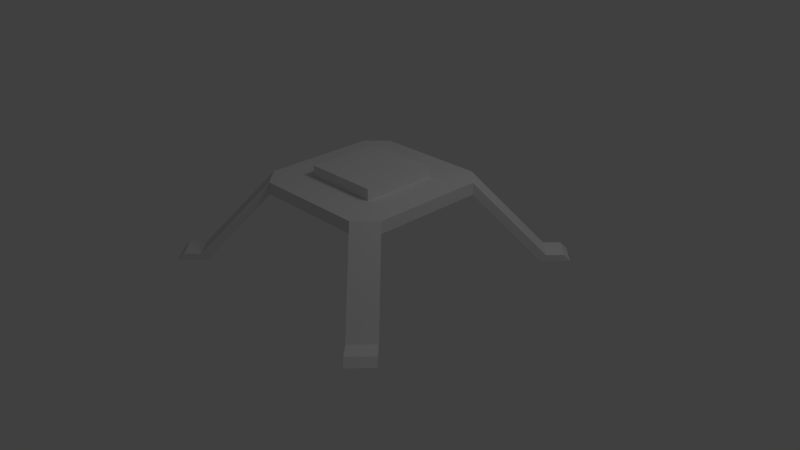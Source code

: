 # Source: Model_TurretStand.blend  (saved by Blender 2.64.0; exported with 4.5.12 LTS)
import bpy
from mathutils import Matrix  # noqa: F401  (used for matrix-valued properties, if any)

bpy.ops.wm.read_factory_settings(use_empty=True)
scene = bpy.context.scene
scene.name = 'Scene'

# ---- collections
col_collection_1 = bpy.data.collections.new('Collection 1'); scene.collection.children.link(col_collection_1)

# ---- materials (node trees are filled in below, after node groups)
mat_material = bpy.data.materials.new('Material')
mat_material.alpha_threshold = 0.0
mat_material.use_transparent_shadow = False
mat_material.roughness = 0.5
mat_material.line_color = (0.0, 0.0, 0.0, 1.0)

# ---- material node trees

# ---- world
world_world = bpy.data.worlds.new('World'); scene.world = world_world
world_world.color = (0.05088, 0.05088, 0.05088)
world_world.use_sun_shadow = False
world_world.sun_shadow_jitter_overblur = 0.0
world_world.cycles.sampling_method = 'MANUAL'
world_world.cycles.sample_map_resolution = 256

# ---- cameras
cam_camera = bpy.data.cameras.new('Camera')
cam_camera.clip_end = 100.0
cam_camera.lens = 35.0
cam_camera.sensor_width = 32.0
cam_camera.sensor_height = 18.0
cam_camera.ortho_scale = 7.314
cam_camera.dof.focus_distance = 0.0
cam_camera.dof.aperture_fstop = 128.0

# ---- lights
light_lamp = bpy.data.lights.new('Lamp', 'POINT')
light_lamp.transmission_factor = 0.0
light_lamp.cutoff_distance = 30.0
light_lamp.energy = 100.0
light_lamp.shadow_buffer_clip_start = 1.001
light_lamp.shadow_soft_size = 1.0
light_lamp.shadow_maximum_resolution = 0.006
light_lamp.use_absolute_resolution = True
light_lamp.cycles.use_multiple_importance_sampling = False

# ---- meshes
me_cube = bpy.data.meshes.new('Cube')
me_cube.from_pydata([(1.0, -5.96e-08, -1.0), (1.788e-07, 1.0, -1.0), (1.0, -5.364e-07, 1.0), (2.384e-07, 1.0, 1.0), (5.96e-08, 1.192e-07, -1.0), (1.0, -2.98e-07, 0.0), (2.384e-07, 1.0, 0.0), (1.0, 0.5, -1.0), (0.5, 1.0, -1.0), (1.0, 0.5, 1.0), (0.5, 1.0, 1.0), (0.5, 2.98e-08, -1.0), (1.192e-07, 0.5, -1.0), (4.47e-08, 0.5, 1.0), (0.5, -3.576e-07, 1.0), (1.0, -1.788e-07, -0.5), (1.0, -4.172e-07, 0.5), (0.75, 1.0, -1.0), (2.384e-07, 1.0, 0.5), (2.086e-07, 1.0, -0.5), (0.5, 0.5, -1.0), (0.5, 0.5, 1.0), (1.0, 0.75, -1.0), (1.0, 0.75, 1.0), (-1.49e-07, -1.788e-07, 2.875), (4.47e-08, 0.5, 2.875), (0.5, -3.576e-07, 2.875), (0.5, 0.5, 2.875), (0.75, 1.0, 1.0), (1.666, 1.416, -11.37), (1.419, 1.669, -11.42), (1.478, 1.728, -12.52), (1.616, 1.366, -12.44), (1.371, 1.621, -12.54), (1.725, 1.475, -12.45), (1.823, 1.573, -11.33), (1.576, 1.826, -11.37), (1.635, 1.885, -12.47), (1.882, 1.632, -12.41), (1.0, 0.5, -1.0), (1.0, -5.96e-08, -1.0), (0.5, 1.0, -1.0), (1.788e-07, 1.0, -1.0), (1.0, 0.5, 1.0), (1.0, -5.364e-07, 1.0), (0.5, 1.0, 1.0), (2.384e-07, 1.0, 1.0), (0.5, 0.5, 2.875), (0.5, 0.5, 2.875), (0.5, 0.5, 1.0), (0.5, 0.5, 1.0), (0.5, -3.576e-07, 1.0), (4.47e-08, 0.5, 1.0), (1.0, 0.75, -1.0), (1.0, 0.75, -1.0), (1.0, 0.75, -1.0), (0.75, 1.0, -1.0), (0.75, 1.0, -1.0), (0.75, 1.0, -1.0), (1.0, 0.75, 1.0), (1.0, 0.75, 1.0), (1.0, 0.75, 1.0), (0.75, 1.0, 1.0), (0.75, 1.0, 1.0), (0.75, 1.0, 1.0), (0.5, -3.576e-07, 2.875), (4.47e-08, 0.5, 2.875), (1.419, 1.669, -11.42), (1.419, 1.669, -11.42), (1.419, 1.669, -11.42), (1.478, 1.728, -12.52), (1.478, 1.728, -12.52), (1.666, 1.416, -11.37), (1.666, 1.416, -11.37), (1.371, 1.621, -12.54), (1.616, 1.366, -12.44), (1.576, 1.826, -11.37), (1.576, 1.826, -11.37), (1.635, 1.885, -12.47), (1.635, 1.885, -12.47), (1.823, 1.573, -11.33), (1.823, 1.573, -11.33), (1.882, 1.632, -12.41), (1.882, 1.632, -12.41), (1.725, 1.475, -12.45), (0.5, -3.576e-07, 1.0), (0.5, 0.5, 1.0), (0.5, 0.5, 1.0), (4.47e-08, 0.5, 1.0)], [], [(20, 11, 4, 12), (53, 59, 9, 44, 16, 5, 15, 40, 7), (62, 56, 8, 42, 19, 6, 18, 46, 10), (27, 65, 51, 21), (41, 20, 12, 1), (22, 39, 20, 41, 17), (39, 0, 11, 20), (43, 49, 14, 2), (45, 3, 13, 49), (25, 47, 50, 52), (28, 45, 49, 43, 23), (48, 66, 24, 26), (60, 54, 32, 34, 72), (31, 33, 57, 63, 30), (55, 58, 74, 75), (78, 82, 84, 70), (29, 67, 64, 61), (38, 37, 36, 35), (76, 79, 71, 68), (80, 77, 69, 73), (72, 34, 83, 81), (52, 50, 87, 88), (86, 85, 14, 49)])
_uv = me_cube.uv_layers.new(name='UVMap')
_uv.uv.foreach_set('vector', [0.6281, 0.6671, 0.6279, 0.5338, 0.761, 0.5336, 0.7611, 0.6669, 0.6361, 0.0, 0.6378, 0.5332, 0.5906, 0.5333, 0.4964, 0.5336, 0.496, 0.4003, 0.4956, 0.267, 0.4952, 0.1337, 0.4948, 0.0004338, 0.589, 0.0001446, 0.3534, 0.5336, 0.3517, 0.0004338, 0.3989, 0.0002892, 0.4931, 0.0, 0.4935, 0.1333, 0.4939, 0.2666, 0.4944, 0.3999, 0.4948, 0.5332, 0.4005, 0.5335, 0.9042, 0.7664, 0.81, 0.7667, 0.8084, 0.2669, 0.9027, 0.2666, 0.6282, 0.8004, 0.6281, 0.6671, 0.7611, 0.6669, 0.7613, 0.8002, 0.4951, 0.7339, 0.495, 0.6672, 0.6281, 0.6671, 0.6282, 0.8004, 0.5617, 0.8005, 0.495, 0.6672, 0.4948, 0.5339, 0.6279, 0.5338, 0.6281, 0.6671, 0.6378, 0.1333, 0.771, 0.1333, 0.7709, 0.2666, 0.6378, 0.2666, 0.7711, 9.534e-08, 0.9042, 4.131e-07, 0.9041, 0.1333, 0.771, 0.1333, 1.0, 0.4999, 0.9057, 0.5001, 0.9042, 0.0002892, 0.9985, 0.0, 0.7045, 0.0, 0.7711, 9.534e-08, 0.771, 0.1333, 0.6378, 0.1333, 0.6379, 0.06664, 0.6378, 0.4003, 0.771, 0.4003, 0.7709, 0.5336, 0.6378, 0.5336, 0.0429, 3.597, 0.002047, 3.065, 0.0, 0.006502, 0.04049, 0.0, 0.04069, 0.2888, 0.3112, 0.002061, 0.3517, 0.0, 0.3497, 3.085, 0.3088, 3.616, 0.311, 0.2961, 0.3088, 3.084, 0.2146, 3.085, 0.2051, 0.0, 0.2994, 0.02556, 0.6378, 0.3614, 0.6378, 0.2666, 0.6974, 0.2666, 0.6975, 0.3614, 0.1108, 0.01179, 0.2051, 0.0, 0.1949, 3.32, 0.1007, 3.32, 0.4005, 0.5506, 0.4948, 0.5336, 0.4939, 0.8276, 0.3996, 0.8394, 0.9042, 0.8022, 0.9044, 0.5082, 0.9644, 0.5001, 0.9642, 0.7942, 0.6975, 0.3613, 0.6976, 0.2668, 0.7573, 0.2669, 0.7571, 0.3614, 0.04069, 0.2888, 0.04049, 0.0, 0.1005, 0.008064, 0.1007, 0.2969, 0.0, 0.0, 0.0, 0.0, 0.0, 0.0, 0.0, 0.0, 0.0, 0.0, 0.0, 0.0, 0.0, 0.0, 0.0, 0.0])
_ca = me_cube.color_attributes.new('Col', 'BYTE_COLOR', 'CORNER')
_ca.data.foreach_set('color', [1.0, 1.0, 1.0, 1.0, 1.0, 1.0, 1.0, 1.0, 1.0, 1.0, 1.0, 1.0, 1.0, 1.0, 1.0, 1.0, 1.0, 1.0, 1.0, 1.0, 1.0, 1.0, 1.0, 1.0, 1.0, 1.0, 1.0, 1.0, 1.0, 1.0, 1.0, 1.0, 1.0, 1.0, 1.0, 1.0, 1.0, 1.0, 1.0, 1.0, 1.0, 1.0, 1.0, 1.0, 1.0, 1.0, 1.0, 1.0, 1.0, 1.0, 1.0, 1.0, 1.0, 1.0, 1.0, 1.0, 1.0, 1.0, 1.0, 1.0, 1.0, 1.0, 1.0, 1.0, 1.0, 1.0, 1.0, 1.0, 1.0, 1.0, 1.0, 1.0, 1.0, 1.0, 1.0, 1.0, 1.0, 1.0, 1.0, 1.0, 1.0, 1.0, 1.0, 1.0, 1.0, 1.0, 1.0, 1.0, 1.0, 1.0, 1.0, 1.0, 1.0, 1.0, 1.0, 1.0, 1.0, 1.0, 1.0, 1.0, 1.0, 1.0, 1.0, 1.0, 1.0, 1.0, 1.0, 1.0, 1.0, 1.0, 1.0, 1.0, 1.0, 1.0, 1.0, 1.0, 1.0, 1.0, 1.0, 1.0, 1.0, 1.0, 1.0, 1.0, 1.0, 1.0, 1.0, 1.0, 1.0, 1.0, 1.0, 1.0, 1.0, 1.0, 1.0, 1.0, 1.0, 1.0, 1.0, 1.0, 1.0, 1.0, 1.0, 1.0, 1.0, 1.0, 1.0, 1.0, 1.0, 1.0, 1.0, 1.0, 1.0, 1.0, 1.0, 1.0, 1.0, 1.0, 1.0, 1.0, 1.0, 1.0, 1.0, 1.0, 1.0, 1.0, 1.0, 1.0, 1.0, 1.0, 1.0, 1.0, 1.0, 1.0, 1.0, 1.0, 1.0, 1.0, 1.0, 1.0, 1.0, 1.0, 1.0, 1.0, 1.0, 1.0, 1.0, 1.0, 1.0, 1.0, 1.0, 1.0, 1.0, 1.0, 1.0, 1.0, 1.0, 1.0, 1.0, 1.0, 1.0, 1.0, 1.0, 1.0, 1.0, 1.0, 1.0, 1.0, 1.0, 1.0, 1.0, 1.0, 1.0, 1.0, 1.0, 1.0, 1.0, 1.0, 1.0, 1.0, 1.0, 1.0, 1.0, 1.0, 1.0, 1.0, 1.0, 1.0, 1.0, 1.0, 1.0, 1.0, 1.0, 1.0, 1.0, 1.0, 1.0, 1.0, 1.0, 1.0, 1.0, 1.0, 1.0, 1.0, 1.0, 1.0, 1.0, 1.0, 1.0, 1.0, 1.0, 1.0, 1.0, 1.0, 1.0, 1.0, 1.0, 1.0, 1.0, 1.0, 1.0, 1.0, 1.0, 1.0, 1.0, 1.0, 1.0, 1.0, 1.0, 1.0, 1.0, 1.0, 1.0, 1.0, 1.0, 1.0, 1.0, 1.0, 1.0, 1.0, 1.0, 1.0, 1.0, 1.0, 1.0, 1.0, 1.0, 1.0, 1.0, 1.0, 1.0, 1.0, 1.0, 1.0, 1.0, 1.0, 1.0, 1.0, 1.0, 1.0, 1.0, 1.0, 1.0, 1.0, 1.0, 1.0, 1.0, 1.0, 1.0, 1.0, 1.0, 1.0, 1.0, 1.0, 1.0, 1.0, 1.0, 1.0, 1.0, 1.0, 1.0, 1.0, 1.0, 1.0, 1.0, 1.0, 1.0, 1.0, 1.0, 1.0, 1.0, 1.0, 1.0, 1.0, 1.0, 1.0, 1.0, 1.0, 1.0, 1.0, 1.0, 1.0, 1.0, 1.0, 1.0, 1.0, 1.0, 1.0, 1.0, 1.0, 1.0, 1.0, 1.0, 1.0, 1.0, 1.0, 1.0, 1.0, 1.0, 1.0, 1.0, 1.0, 1.0, 1.0, 1.0, 1.0, 1.0, 1.0, 1.0, 1.0, 1.0, 1.0, 1.0, 1.0, 1.0, 1.0, 1.0, 1.0, 1.0, 1.0, 1.0, 1.0, 1.0, 1.0, 1.0, 1.0, 1.0, 1.0, 1.0, 1.0, 1.0, 1.0, 1.0, 1.0, 1.0, 1.0, 1.0, 1.0, 1.0, 1.0, 1.0, 1.0, 1.0, 1.0, 1.0, 1.0, 1.0, 1.0, 1.0, 1.0, 1.0, 1.0, 1.0, 1.0, 1.0, 1.0, 1.0, 1.0, 1.0, 1.0, 1.0, 1.0, 1.0, 1.0])
me_cube.materials.append(mat_material)
me_cube.use_remesh_preserve_volume = False
me_cube.use_remesh_preserve_attributes = False
me_cube.use_mirror_vertex_groups = False
me_cube.update()

# ---- objects
ob_cube = bpy.data.objects.new('Cube', me_cube)
ob_lamp = bpy.data.objects.new('Lamp', light_lamp)
ob_camera = bpy.data.objects.new('Camera', cam_camera)

# ---- transforms, parenting, visibility, modifiers, constraints
ob_cube.location = (0.0, 0.0, 1.0)
ob_cube.scale = (1.0, 1.0, 0.08)
ob_cube.lock_rotations_4d = False
ob_cube.empty_display_type = 'ARROWS'
ob_cube.lineart.crease_threshold = 0.0
_m = ob_cube.modifiers.new('Mirror', 'MIRROR')
_m.use_axis = (True, True, False)
ob_lamp.location = (4.076, 1.005, 5.904)
ob_lamp.rotation_euler = (0.6503, 0.05522, 1.866)
ob_lamp.lock_rotations_4d = False
ob_lamp.empty_display_type = 'ARROWS'
ob_lamp.color = (0.0, 0.0, 0.0, 0.0)
ob_lamp.lineart.crease_threshold = 0.0
ob_camera.location = (7.481, -6.508, 5.344)
ob_camera.rotation_euler = (1.109, 0.01082, 0.8149)
ob_camera.lock_rotations_4d = False
ob_camera.empty_display_type = 'ARROWS'
ob_camera.color = (0.0, 0.0, 0.0, 0.0)
ob_camera.display_type = 'WIRE'
ob_camera.lineart.crease_threshold = 0.0

# ---- collection membership
col_collection_1.objects.link(ob_cube)
col_collection_1.objects.link(ob_lamp)
col_collection_1.objects.link(ob_camera)

# ---- scene / render settings (as saved in the file)
scene.camera = ob_camera
scene.frame_start = 1; scene.frame_end = 250; scene.frame_set(0)
scene.render.engine = 'BLENDER_EEVEE_NEXT'
scene.render.image_settings.color_mode = 'RGB'
scene.render.image_settings.compression = 90
scene.render.resolution_percentage = 50
scene.render.dither_intensity = 0.0
scene.render.bake_margin = 2
scene.render.bake_bias = 0.0
scene.cycles.use_denoising = False
scene.cycles.samples = 10
scene.cycles.sampling_pattern = 'TABULATED_SOBOL'
scene.cycles.light_sampling_threshold = 0.0
scene.cycles.use_adaptive_sampling = False
scene.cycles.use_light_tree = False
scene.cycles.blur_glossy = 0.0
scene.cycles.volume_bounces = 1
scene.cycles.pixel_filter_type = 'GAUSSIAN'
scene.cycles.sample_clamp_indirect = 0.0
scene.view_settings.view_transform = 'Standard'
bpy.context.view_layer.update()
